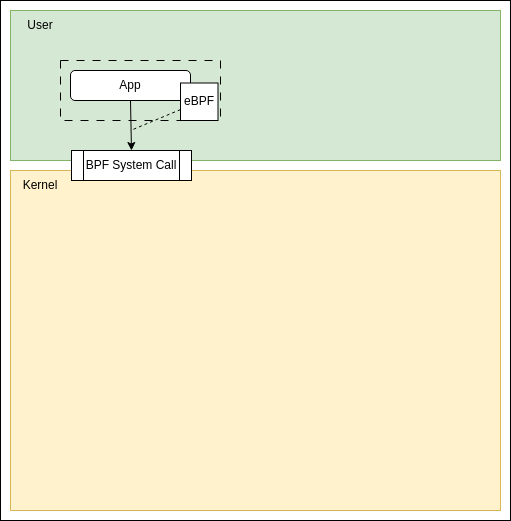

The diagram above was exported from draw.io. Its source (the exported page's mxGraphModel, read from the mxfile embedded in the PNG):
<mxGraphModel dx="988" dy="773" grid="1" gridSize="10" guides="1" tooltips="1" connect="1" arrows="1" fold="1" page="1" pageScale="1" pageWidth="1169" pageHeight="827" math="0" shadow="0">
  <root>
    <mxCell id="0" />
    <mxCell id="1" parent="0" />
    <mxCell id="2" value="" style="rounded=0;whiteSpace=wrap;html=1;" parent="1" vertex="1">
      <mxGeometry x="120" y="40" width="510" height="520" as="geometry" />
    </mxCell>
    <mxCell id="3" value="" style="rounded=0;whiteSpace=wrap;html=1;fillColor=#d5e8d4;strokeColor=#82b366;" parent="1" vertex="1">
      <mxGeometry x="130" y="50" width="490" height="150" as="geometry" />
    </mxCell>
    <mxCell id="4" value="" style="rounded=0;whiteSpace=wrap;html=1;fillColor=#fff2cc;strokeColor=#d6b656;" parent="1" vertex="1">
      <mxGeometry x="130" y="210" width="490" height="340" as="geometry" />
    </mxCell>
    <mxCell id="5" value="User" style="text;html=1;strokeColor=none;fillColor=none;align=center;verticalAlign=middle;whiteSpace=wrap;rounded=0;" parent="1" vertex="1">
      <mxGeometry x="130" y="50" width="60" height="30" as="geometry" />
    </mxCell>
    <mxCell id="6" value="Kernel" style="text;html=1;strokeColor=none;fillColor=none;align=center;verticalAlign=middle;whiteSpace=wrap;rounded=0;" parent="1" vertex="1">
      <mxGeometry x="130" y="210" width="60" height="30" as="geometry" />
    </mxCell>
    <mxCell id="10" value="" style="rounded=0;whiteSpace=wrap;html=1;fillColor=none;dashed=1;dashPattern=8 8;" parent="1" vertex="1">
      <mxGeometry x="180" y="100" width="160" height="60" as="geometry" />
    </mxCell>
    <mxCell id="14" style="edgeStyle=none;html=1;exitX=0.5;exitY=1;exitDx=0;exitDy=0;entryX=0.5;entryY=0;entryDx=0;entryDy=0;" edge="1" parent="1" source="7" target="12">
      <mxGeometry relative="1" as="geometry" />
    </mxCell>
    <mxCell id="7" value="App" style="rounded=1;whiteSpace=wrap;html=1;" parent="1" vertex="1">
      <mxGeometry x="190" y="110" width="120" height="30" as="geometry" />
    </mxCell>
    <mxCell id="15" style="edgeStyle=none;html=1;endArrow=none;endFill=0;dashed=1;" edge="1" parent="1" source="9">
      <mxGeometry relative="1" as="geometry">
        <mxPoint x="250" y="170" as="targetPoint" />
      </mxGeometry>
    </mxCell>
    <mxCell id="9" value="eBPF" style="whiteSpace=wrap;html=1;aspect=fixed;" parent="1" vertex="1">
      <mxGeometry x="300" y="122.5" width="37.5" height="37.5" as="geometry" />
    </mxCell>
    <mxCell id="12" value="BPF System Call" style="shape=process;whiteSpace=wrap;html=1;backgroundOutline=1;" vertex="1" parent="1">
      <mxGeometry x="191" y="190" width="120" height="30" as="geometry" />
    </mxCell>
  </root>
</mxGraphModel>